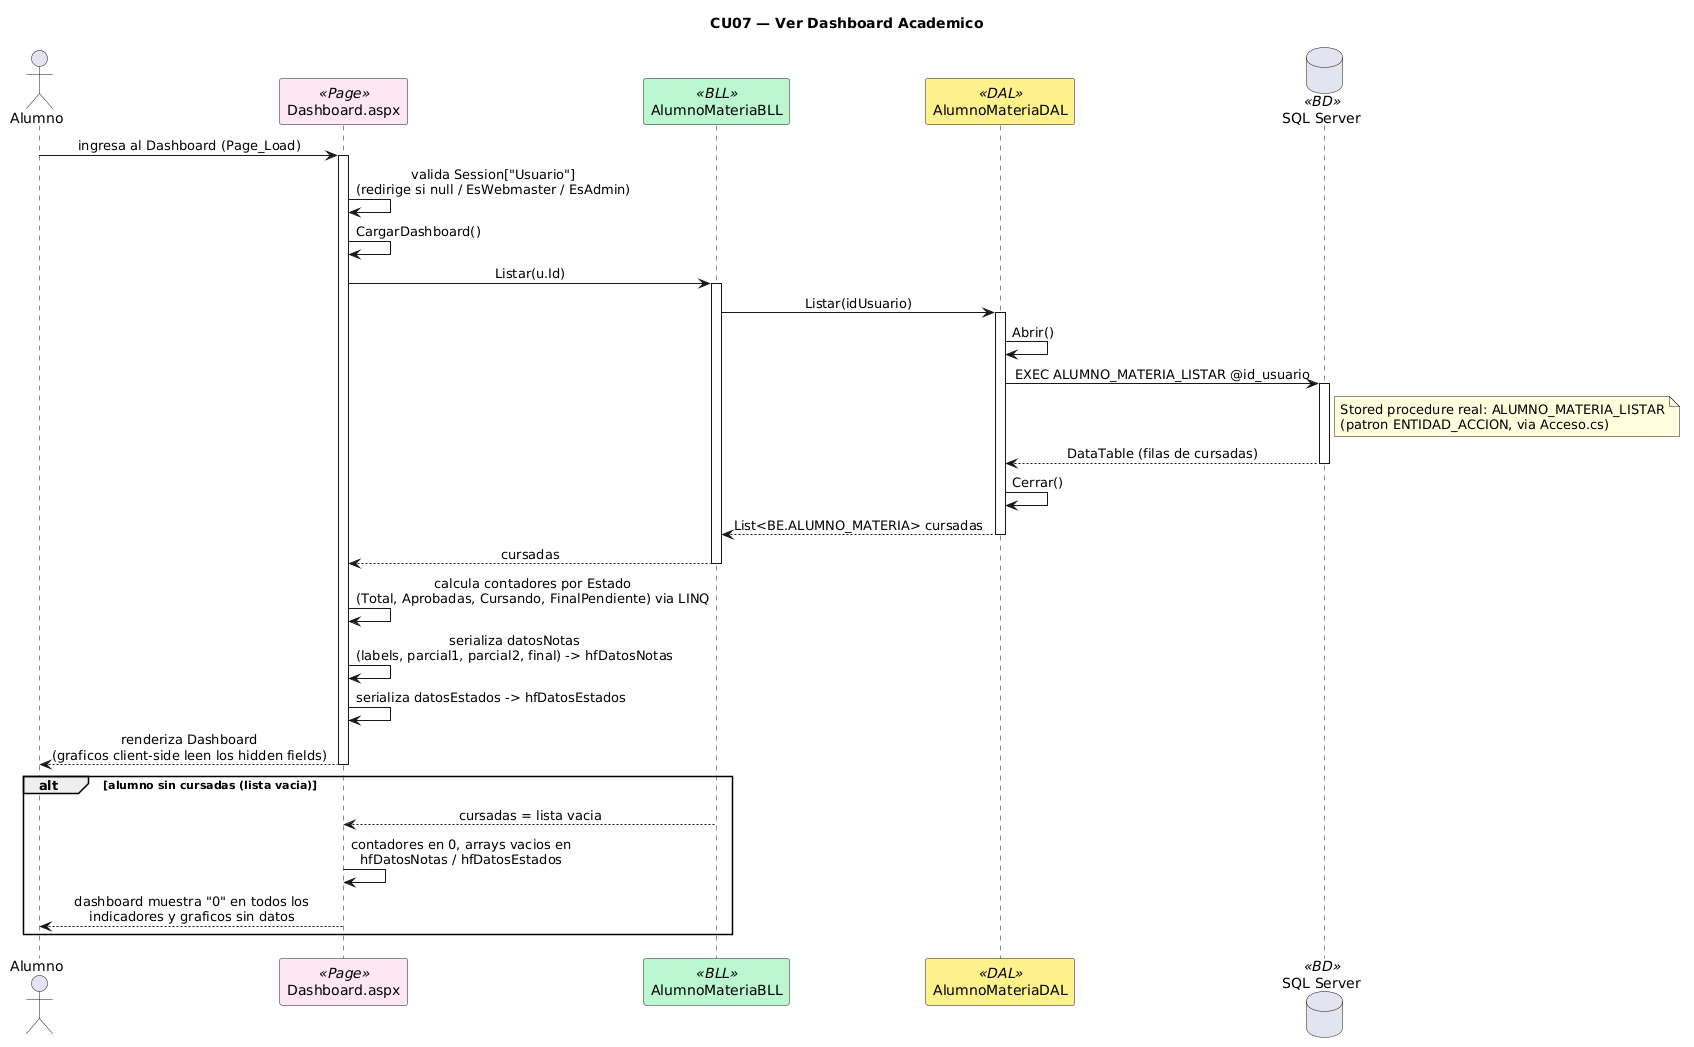

The diagram above was rendered by PlantUML. Its source (embedded in the PNG):
@startuml
title CU07 — Ver Dashboard Academico
skinparam sequenceMessageAlign center
skinparam shadowing false
skinparam sequenceParticipant {
    BackgroundColor<<Page>> #FCE7F3
    BackgroundColor<<BLL>> #BBF7D0
    BackgroundColor<<DAL>> #FEF08A
    BackgroundColor<<BD>> #DBEAFE
}

actor Alumno as A
participant "Dashboard.aspx" as PAGE <<Page>>
participant "AlumnoMateriaBLL" as BLL <<BLL>>
participant "AlumnoMateriaDAL" as DAL <<DAL>>
database "SQL Server" as DB <<BD>>

A -> PAGE : ingresa al Dashboard (Page_Load)
activate PAGE
PAGE -> PAGE : valida Session["Usuario"]\n(redirige si null / EsWebmaster / EsAdmin)
PAGE -> PAGE : CargarDashboard()
PAGE -> BLL : Listar(u.Id)
activate BLL
BLL -> DAL : Listar(idUsuario)
activate DAL
DAL -> DAL : Abrir()
DAL -> DB : EXEC ALUMNO_MATERIA_LISTAR @id_usuario
activate DB
note right of DB
  Stored procedure real: ALUMNO_MATERIA_LISTAR
  (patron ENTIDAD_ACCION, via Acceso.cs)
end note
DB --> DAL : DataTable (filas de cursadas)
deactivate DB
DAL -> DAL : Cerrar()
DAL --> BLL : List<BE.ALUMNO_MATERIA> cursadas
deactivate DAL
BLL --> PAGE : cursadas
deactivate BLL
PAGE -> PAGE : calcula contadores por Estado\n(Total, Aprobadas, Cursando, FinalPendiente) via LINQ
PAGE -> PAGE : serializa datosNotas\n(labels, parcial1, parcial2, final) -> hfDatosNotas
PAGE -> PAGE : serializa datosEstados -> hfDatosEstados
PAGE --> A : renderiza Dashboard\n(graficos client-side leen los hidden fields)
deactivate PAGE

alt alumno sin cursadas (lista vacia)
  BLL --> PAGE : cursadas = lista vacia
  PAGE -> PAGE : contadores en 0, arrays vacios en\nhfDatosNotas / hfDatosEstados
  PAGE --> A : dashboard muestra "0" en todos los\nindicadores y graficos sin datos
end
@enduml